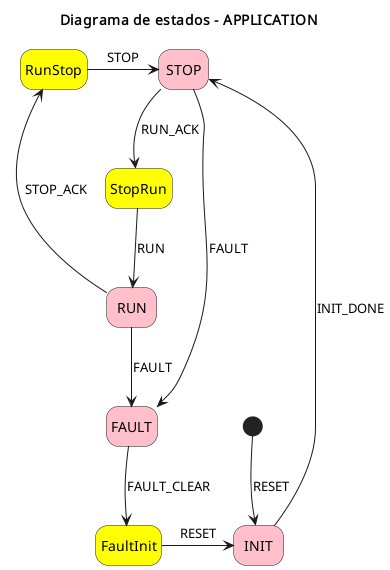

The diagram above was rendered by PlantUML. Its source (embedded in the PNG):
@startuml
title Diagrama de estados - APPLICATION
hide empty description
state INIT#pink
state STOP#pink
state FAULT#pink
state RUN#pink

state StopRun#Yellow
state RunStop#Yellow
state FaultInit#Yellow


[*] --> INIT : RESET
INIT  -down-> STOP: INIT_DONE

STOP --> StopRun : RUN_ACK
StopRun --> RUN : RUN

RUN --> RunStop : STOP_ACK
RunStop -> STOP : STOP
RUN --> FAULT : FAULT
STOP -> FAULT : FAULT
FAULT --> FaultInit : FAULT_CLEAR
FaultInit -> INIT : RESET

@enduml